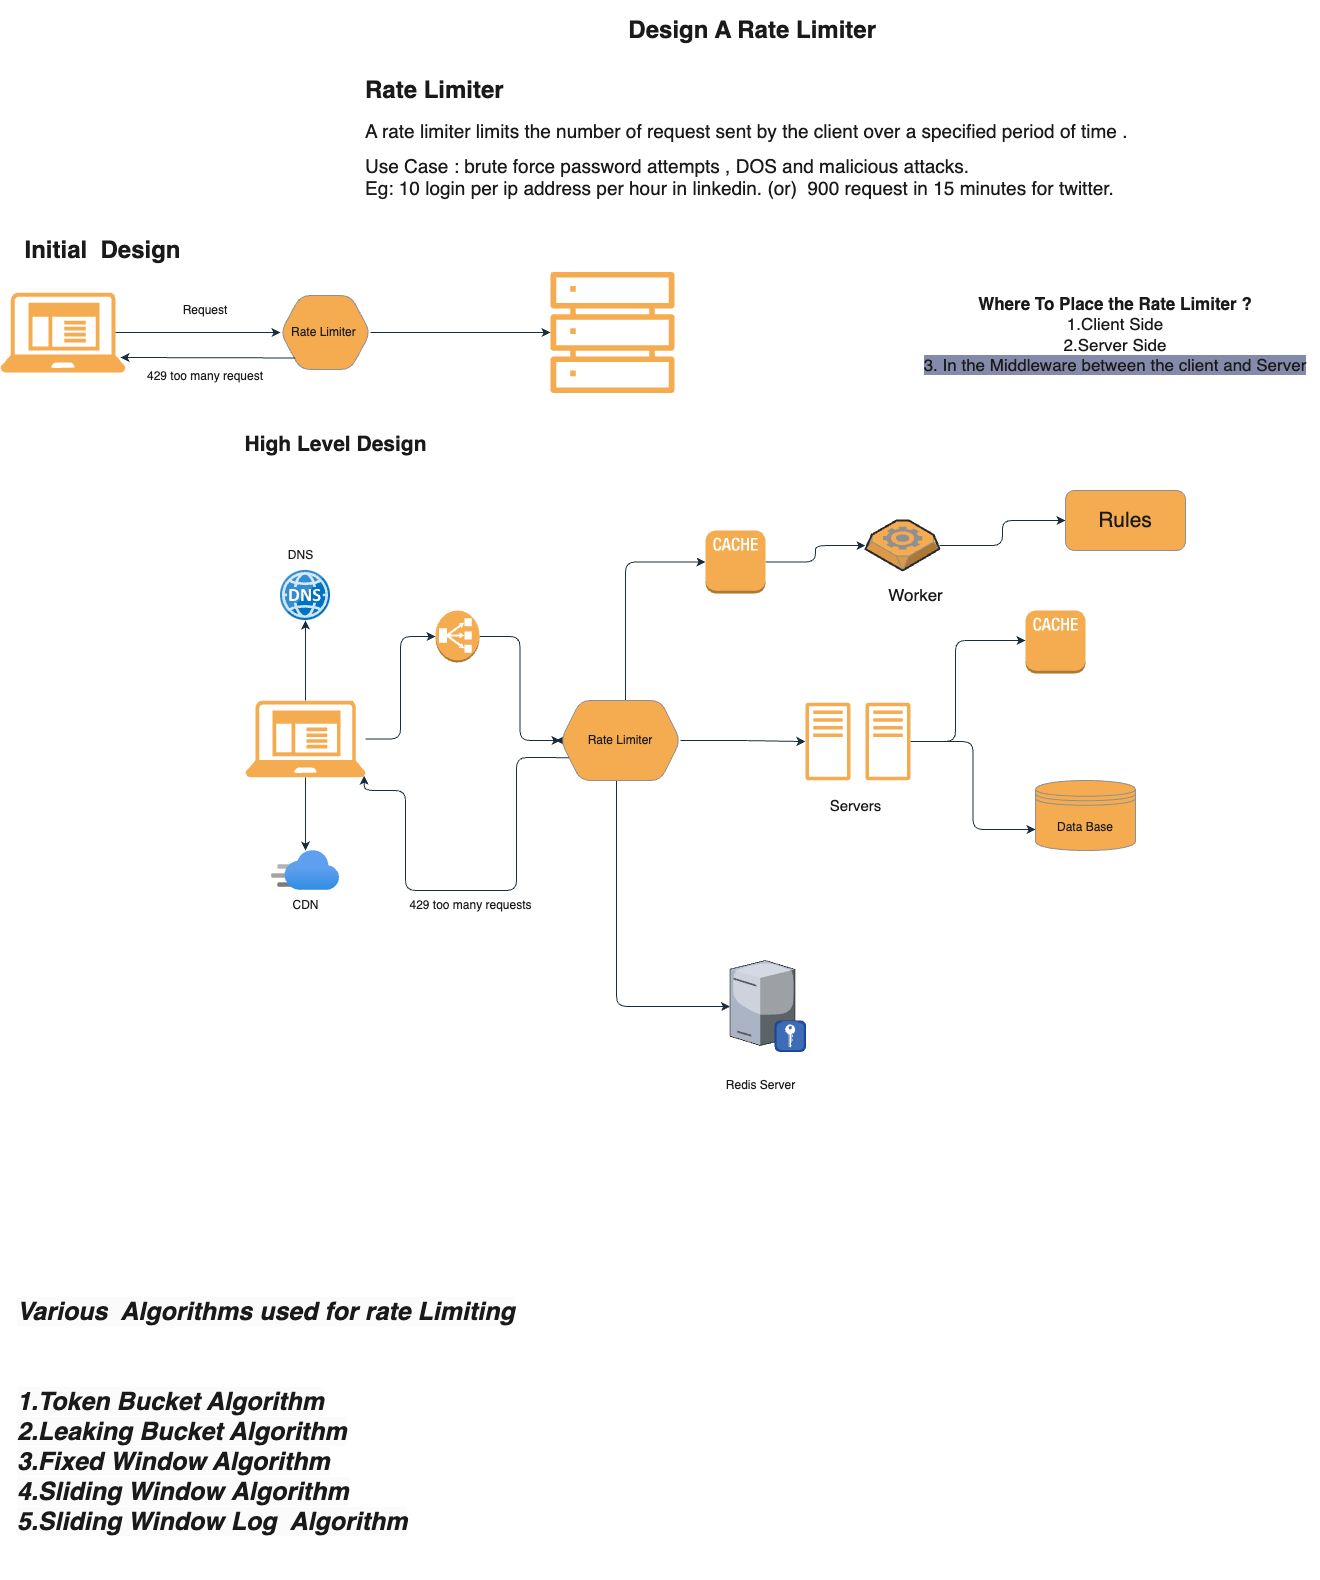

The diagram above was exported from draw.io. Its source (the exported page's mxGraphModel, read from the mxfile embedded in the PNG):
<mxGraphModel dx="1815" dy="3476" grid="1" gridSize="10" guides="1" tooltips="1" connect="1" arrows="1" fold="1" page="1" pageScale="1" pageWidth="1654" pageHeight="1169" math="0" shadow="0">
  <root>
    <mxCell id="0" />
    <mxCell id="1" parent="0" />
    <mxCell id="IXPgLk7oVeAehjJYyxOz-1" value="Design A Rate Limiter&amp;nbsp;" style="text;strokeColor=none;fillColor=none;html=1;fontSize=24;fontStyle=1;verticalAlign=middle;align=center;rounded=1;labelBackgroundColor=none;fontColor=#1A1A1A;" vertex="1" parent="1">
      <mxGeometry x="500" y="-2330" width="710" height="60" as="geometry" />
    </mxCell>
    <mxCell id="IXPgLk7oVeAehjJYyxOz-2" value="&lt;p style=&quot;line-height: 100%;&quot;&gt;&lt;/p&gt;&lt;h1&gt;&lt;span style=&quot;background-color: initial;&quot;&gt;&lt;span style=&quot;font-size: 24px;&quot;&gt;Rate Limiter&amp;nbsp;&lt;/span&gt;&lt;/span&gt;&lt;/h1&gt;&lt;h1 style=&quot;text-align: center; line-height: 110%; font-size: 19px;&quot;&gt;&lt;font style=&quot;font-size: 19px;&quot;&gt;&lt;span style=&quot;font-weight: 400;&quot;&gt;A rate limiter&amp;nbsp;limits&amp;nbsp;the number of request sent by the client over a specified period of time .&lt;/span&gt;&lt;/font&gt;&lt;/h1&gt;&lt;div&gt;&lt;font style=&quot;&quot;&gt;&lt;span style=&quot;font-size: 19px;&quot;&gt;Use Case : brute force password attempts&amp;nbsp;, DOS and malicious&amp;nbsp;attacks.&lt;/span&gt;&lt;/font&gt;&lt;/div&gt;&lt;div&gt;&lt;font style=&quot;&quot;&gt;&lt;span style=&quot;font-size: 19px;&quot;&gt;Eg: 10 login per ip address per hour in linkedin. (or)&amp;nbsp; 900 request in 15 minutes for twitter.&lt;/span&gt;&lt;/font&gt;&lt;/div&gt;&lt;div style=&quot;text-align: center; font-size: 19px; line-height: 110%;&quot;&gt;&lt;font style=&quot;font-size: 19px;&quot;&gt;&lt;span style=&quot;font-weight: 400;&quot;&gt;&lt;br&gt;&lt;/span&gt;&lt;/font&gt;&lt;/div&gt;&lt;div&gt;&lt;font size=&quot;1&quot;&gt;&lt;span style=&quot;font-weight: 400;&quot;&gt;&lt;br&gt;&lt;/span&gt;&lt;/font&gt;&lt;/div&gt;&lt;p&gt;&lt;/p&gt;" style="text;html=1;strokeColor=none;fillColor=none;spacing=5;spacingTop=-20;whiteSpace=wrap;overflow=hidden;rounded=1;labelBackgroundColor=none;fontColor=#1A1A1A;" vertex="1" parent="1">
      <mxGeometry x="460" y="-2260" width="790" height="150" as="geometry" />
    </mxCell>
    <mxCell id="IXPgLk7oVeAehjJYyxOz-3" value="" style="sketch=0;aspect=fixed;pointerEvents=1;shadow=0;dashed=0;html=1;strokeColor=none;labelPosition=center;verticalLabelPosition=bottom;verticalAlign=top;align=center;fillColor=#F5AB50;shape=mxgraph.mscae.enterprise.client_application;rounded=1;labelBackgroundColor=none;fontColor=#1A1A1A;" vertex="1" parent="1">
      <mxGeometry x="100" y="-2038" width="125.01" height="80" as="geometry" />
    </mxCell>
    <mxCell id="IXPgLk7oVeAehjJYyxOz-5" value="" style="sketch=0;outlineConnect=0;fontColor=#1A1A1A;fillColor=#F5AB50;strokeColor=none;dashed=0;verticalLabelPosition=bottom;verticalAlign=top;align=center;html=1;fontSize=12;fontStyle=0;aspect=fixed;pointerEvents=1;shape=mxgraph.aws4.servers;rounded=1;labelBackgroundColor=none;" vertex="1" parent="1">
      <mxGeometry x="650" y="-2060" width="124" height="124" as="geometry" />
    </mxCell>
    <mxCell id="IXPgLk7oVeAehjJYyxOz-9" value="Rate Limiter&amp;nbsp;" style="shape=hexagon;perimeter=hexagonPerimeter2;whiteSpace=wrap;html=1;fixedSize=1;rounded=1;labelBackgroundColor=none;fillColor=#F5AB50;strokeColor=#909090;fontColor=#1A1A1A;" vertex="1" parent="1">
      <mxGeometry x="380" y="-2035" width="90" height="74" as="geometry" />
    </mxCell>
    <mxCell id="IXPgLk7oVeAehjJYyxOz-11" value="Request" style="text;html=1;strokeColor=none;fillColor=none;align=center;verticalAlign=middle;whiteSpace=wrap;rounded=1;labelBackgroundColor=none;fontColor=#1A1A1A;" vertex="1" parent="1">
      <mxGeometry x="275" y="-2035" width="60" height="30" as="geometry" />
    </mxCell>
    <mxCell id="IXPgLk7oVeAehjJYyxOz-14" value="" style="endArrow=classic;html=1;rounded=1;exitX=1;exitY=0.5;exitDx=0;exitDy=0;labelBackgroundColor=none;strokeColor=#182E3E;fontColor=default;" edge="1" parent="1" source="IXPgLk7oVeAehjJYyxOz-9" target="IXPgLk7oVeAehjJYyxOz-5">
      <mxGeometry width="50" height="50" relative="1" as="geometry">
        <mxPoint x="460" y="-1933" as="sourcePoint" />
        <mxPoint x="510" y="-1983" as="targetPoint" />
      </mxGeometry>
    </mxCell>
    <mxCell id="IXPgLk7oVeAehjJYyxOz-15" value="" style="endArrow=classic;html=1;rounded=1;entryX=0;entryY=0.5;entryDx=0;entryDy=0;exitX=0.92;exitY=0.5;exitDx=0;exitDy=0;exitPerimeter=0;labelBackgroundColor=none;strokeColor=#182E3E;fontColor=default;" edge="1" parent="1" source="IXPgLk7oVeAehjJYyxOz-3" target="IXPgLk7oVeAehjJYyxOz-9">
      <mxGeometry width="50" height="50" relative="1" as="geometry">
        <mxPoint x="240" y="-1993" as="sourcePoint" />
        <mxPoint x="290" y="-2043" as="targetPoint" />
      </mxGeometry>
    </mxCell>
    <mxCell id="IXPgLk7oVeAehjJYyxOz-17" value="" style="endArrow=classic;html=1;rounded=1;exitX=0.163;exitY=0.844;exitDx=0;exitDy=0;exitPerimeter=0;labelBackgroundColor=none;strokeColor=#182E3E;fontColor=default;" edge="1" parent="1" source="IXPgLk7oVeAehjJYyxOz-9">
      <mxGeometry width="50" height="50" relative="1" as="geometry">
        <mxPoint x="330" y="-1973" as="sourcePoint" />
        <mxPoint x="220" y="-1973" as="targetPoint" />
      </mxGeometry>
    </mxCell>
    <mxCell id="IXPgLk7oVeAehjJYyxOz-20" value="429 too many request" style="text;html=1;strokeColor=none;fillColor=none;align=center;verticalAlign=middle;whiteSpace=wrap;rounded=1;labelBackgroundColor=none;fontColor=#1A1A1A;" vertex="1" parent="1">
      <mxGeometry x="235" y="-1969" width="140" height="30" as="geometry" />
    </mxCell>
    <mxCell id="IXPgLk7oVeAehjJYyxOz-22" value="Initial&amp;nbsp; Design" style="text;strokeColor=none;fillColor=none;html=1;fontSize=24;fontStyle=1;verticalAlign=middle;align=center;rounded=1;labelBackgroundColor=none;fontColor=#1A1A1A;" vertex="1" parent="1">
      <mxGeometry x="110" y="-2100" width="184.99" height="40" as="geometry" />
    </mxCell>
    <mxCell id="IXPgLk7oVeAehjJYyxOz-23" value="&lt;font style=&quot;font-size: 17px;&quot;&gt;&lt;b&gt;Where To Place the Rate Limiter ?&lt;br&gt;&lt;/b&gt;1.Client Side&lt;br&gt;2.Server Side&lt;br&gt;&lt;span style=&quot;background-color: rgb(131, 138, 170);&quot;&gt;3. In the Middleware between the client and Server&lt;/span&gt;&lt;/font&gt;" style="text;html=1;strokeColor=none;fillColor=none;align=center;verticalAlign=middle;whiteSpace=wrap;rounded=1;labelBackgroundColor=none;fontColor=#1A1A1A;" vertex="1" parent="1">
      <mxGeometry x="1010" y="-2056" width="410" height="120" as="geometry" />
    </mxCell>
    <mxCell id="IXPgLk7oVeAehjJYyxOz-38" style="edgeStyle=orthogonalEdgeStyle;rounded=1;orthogonalLoop=1;jettySize=auto;html=1;entryX=0;entryY=0.5;entryDx=0;entryDy=0;entryPerimeter=0;labelBackgroundColor=none;strokeColor=#182E3E;fontColor=default;" edge="1" parent="1" source="IXPgLk7oVeAehjJYyxOz-24" target="IXPgLk7oVeAehjJYyxOz-25">
      <mxGeometry relative="1" as="geometry" />
    </mxCell>
    <mxCell id="IXPgLk7oVeAehjJYyxOz-41" style="edgeStyle=orthogonalEdgeStyle;rounded=1;orthogonalLoop=1;jettySize=auto;html=1;labelBackgroundColor=none;strokeColor=#182E3E;fontColor=default;" edge="1" parent="1" source="IXPgLk7oVeAehjJYyxOz-24" target="IXPgLk7oVeAehjJYyxOz-39">
      <mxGeometry relative="1" as="geometry" />
    </mxCell>
    <mxCell id="IXPgLk7oVeAehjJYyxOz-42" style="edgeStyle=orthogonalEdgeStyle;rounded=1;orthogonalLoop=1;jettySize=auto;html=1;labelBackgroundColor=none;strokeColor=#182E3E;fontColor=default;" edge="1" parent="1" source="IXPgLk7oVeAehjJYyxOz-24" target="IXPgLk7oVeAehjJYyxOz-40">
      <mxGeometry relative="1" as="geometry" />
    </mxCell>
    <mxCell id="IXPgLk7oVeAehjJYyxOz-24" value="" style="sketch=0;aspect=fixed;pointerEvents=1;shadow=0;dashed=0;html=1;strokeColor=none;labelPosition=center;verticalLabelPosition=bottom;verticalAlign=top;align=center;fillColor=#F5AB50;shape=mxgraph.mscae.enterprise.client_application;rounded=1;labelBackgroundColor=none;fontColor=#1A1A1A;" vertex="1" parent="1">
      <mxGeometry x="345" y="-1630" width="120" height="76.79" as="geometry" />
    </mxCell>
    <mxCell id="IXPgLk7oVeAehjJYyxOz-36" style="edgeStyle=orthogonalEdgeStyle;rounded=1;orthogonalLoop=1;jettySize=auto;html=1;entryX=0;entryY=0.5;entryDx=0;entryDy=0;labelBackgroundColor=none;strokeColor=#182E3E;fontColor=default;" edge="1" parent="1" source="IXPgLk7oVeAehjJYyxOz-25" target="IXPgLk7oVeAehjJYyxOz-26">
      <mxGeometry relative="1" as="geometry" />
    </mxCell>
    <mxCell id="IXPgLk7oVeAehjJYyxOz-25" value="" style="outlineConnect=0;dashed=0;verticalLabelPosition=bottom;verticalAlign=top;align=center;html=1;shape=mxgraph.aws3.classic_load_balancer;fillColor=#F5AB50;rounded=1;strokeColor=#909090;fontColor=#1A1A1A;labelBackgroundColor=none;" vertex="1" parent="1">
      <mxGeometry x="535" y="-1720" width="44" height="52" as="geometry" />
    </mxCell>
    <mxCell id="IXPgLk7oVeAehjJYyxOz-35" style="edgeStyle=orthogonalEdgeStyle;rounded=1;orthogonalLoop=1;jettySize=auto;html=1;labelBackgroundColor=none;strokeColor=#182E3E;fontColor=default;" edge="1" parent="1" source="IXPgLk7oVeAehjJYyxOz-26" target="IXPgLk7oVeAehjJYyxOz-27">
      <mxGeometry relative="1" as="geometry" />
    </mxCell>
    <mxCell id="IXPgLk7oVeAehjJYyxOz-44" style="edgeStyle=orthogonalEdgeStyle;rounded=1;orthogonalLoop=1;jettySize=auto;html=1;exitX=0;exitY=0.5;exitDx=0;exitDy=0;labelBackgroundColor=none;strokeColor=#182E3E;fontColor=default;" edge="1" parent="1" source="IXPgLk7oVeAehjJYyxOz-26">
      <mxGeometry relative="1" as="geometry">
        <mxPoint x="655" y="-1590" as="targetPoint" />
      </mxGeometry>
    </mxCell>
    <mxCell id="IXPgLk7oVeAehjJYyxOz-47" style="edgeStyle=orthogonalEdgeStyle;rounded=1;orthogonalLoop=1;jettySize=auto;html=1;exitX=0;exitY=0.75;exitDx=0;exitDy=0;entryX=0.99;entryY=0.98;entryDx=0;entryDy=0;entryPerimeter=0;labelBackgroundColor=none;strokeColor=#182E3E;fontColor=default;" edge="1" parent="1" source="IXPgLk7oVeAehjJYyxOz-26" target="IXPgLk7oVeAehjJYyxOz-24">
      <mxGeometry relative="1" as="geometry">
        <mxPoint x="615" y="-1410" as="targetPoint" />
        <Array as="points">
          <mxPoint x="616" y="-1573" />
          <mxPoint x="616" y="-1440" />
          <mxPoint x="505" y="-1440" />
          <mxPoint x="505" y="-1540" />
          <mxPoint x="464" y="-1540" />
        </Array>
      </mxGeometry>
    </mxCell>
    <mxCell id="IXPgLk7oVeAehjJYyxOz-50" style="edgeStyle=orthogonalEdgeStyle;rounded=1;orthogonalLoop=1;jettySize=auto;html=1;labelBackgroundColor=none;strokeColor=#182E3E;fontColor=default;" edge="1" parent="1" source="IXPgLk7oVeAehjJYyxOz-26" target="IXPgLk7oVeAehjJYyxOz-49">
      <mxGeometry relative="1" as="geometry">
        <mxPoint x="715" y="-1290" as="targetPoint" />
        <Array as="points">
          <mxPoint x="716" y="-1324" />
        </Array>
      </mxGeometry>
    </mxCell>
    <mxCell id="IXPgLk7oVeAehjJYyxOz-58" style="edgeStyle=orthogonalEdgeStyle;rounded=1;orthogonalLoop=1;jettySize=auto;html=1;entryX=0;entryY=0.5;entryDx=0;entryDy=0;entryPerimeter=0;labelBackgroundColor=none;strokeColor=#182E3E;fontColor=default;" edge="1" parent="1" source="IXPgLk7oVeAehjJYyxOz-26" target="IXPgLk7oVeAehjJYyxOz-55">
      <mxGeometry relative="1" as="geometry">
        <mxPoint x="735" y="-1770" as="targetPoint" />
        <Array as="points">
          <mxPoint x="725" y="-1768" />
        </Array>
      </mxGeometry>
    </mxCell>
    <mxCell id="IXPgLk7oVeAehjJYyxOz-26" value="Rate Limiter" style="shape=hexagon;perimeter=hexagonPerimeter2;whiteSpace=wrap;html=1;fixedSize=1;rounded=1;labelBackgroundColor=none;fillColor=#F5AB50;strokeColor=#909090;fontColor=#1A1A1A;" vertex="1" parent="1">
      <mxGeometry x="660" y="-1630" width="120" height="80" as="geometry" />
    </mxCell>
    <mxCell id="IXPgLk7oVeAehjJYyxOz-27" value="" style="sketch=0;outlineConnect=0;fontColor=#1A1A1A;fillColor=#F5AB50;strokeColor=none;dashed=0;verticalLabelPosition=bottom;verticalAlign=top;align=center;html=1;fontSize=12;fontStyle=0;aspect=fixed;pointerEvents=1;shape=mxgraph.aws4.traditional_server;rounded=1;labelBackgroundColor=none;" vertex="1" parent="1">
      <mxGeometry x="905" y="-1628" width="45" height="78" as="geometry" />
    </mxCell>
    <mxCell id="IXPgLk7oVeAehjJYyxOz-33" style="edgeStyle=orthogonalEdgeStyle;rounded=1;orthogonalLoop=1;jettySize=auto;html=1;entryX=0;entryY=0.5;entryDx=0;entryDy=0;labelBackgroundColor=none;strokeColor=#182E3E;fontColor=default;" edge="1" parent="1" source="IXPgLk7oVeAehjJYyxOz-28">
      <mxGeometry relative="1" as="geometry">
        <mxPoint x="1125" y="-1690" as="targetPoint" />
        <Array as="points">
          <mxPoint x="1055" y="-1589" />
          <mxPoint x="1055" y="-1690" />
        </Array>
      </mxGeometry>
    </mxCell>
    <mxCell id="IXPgLk7oVeAehjJYyxOz-34" style="edgeStyle=orthogonalEdgeStyle;rounded=1;orthogonalLoop=1;jettySize=auto;html=1;entryX=0;entryY=0.7;entryDx=0;entryDy=0;labelBackgroundColor=none;strokeColor=#182E3E;fontColor=default;" edge="1" parent="1" source="IXPgLk7oVeAehjJYyxOz-28" target="IXPgLk7oVeAehjJYyxOz-29">
      <mxGeometry relative="1" as="geometry" />
    </mxCell>
    <mxCell id="IXPgLk7oVeAehjJYyxOz-28" value="" style="sketch=0;outlineConnect=0;fontColor=#1A1A1A;fillColor=#F5AB50;strokeColor=none;dashed=0;verticalLabelPosition=bottom;verticalAlign=top;align=center;html=1;fontSize=12;fontStyle=0;aspect=fixed;pointerEvents=1;shape=mxgraph.aws4.traditional_server;rounded=1;labelBackgroundColor=none;" vertex="1" parent="1">
      <mxGeometry x="965" y="-1628" width="45" height="78" as="geometry" />
    </mxCell>
    <mxCell id="IXPgLk7oVeAehjJYyxOz-29" value="Data Base" style="shape=datastore;whiteSpace=wrap;html=1;rounded=1;labelBackgroundColor=none;fillColor=#F5AB50;strokeColor=#909090;fontColor=#1A1A1A;" vertex="1" parent="1">
      <mxGeometry x="1135" y="-1550" width="100" height="70" as="geometry" />
    </mxCell>
    <mxCell id="IXPgLk7oVeAehjJYyxOz-39" value="" style="image;sketch=0;aspect=fixed;html=1;points=[];align=center;fontSize=12;image=img/lib/mscae/DNS.svg;rounded=1;labelBackgroundColor=none;fillColor=#F5AB50;strokeColor=#909090;fontColor=#1A1A1A;" vertex="1" parent="1">
      <mxGeometry x="380" y="-1760" width="50" height="50" as="geometry" />
    </mxCell>
    <mxCell id="IXPgLk7oVeAehjJYyxOz-40" value="" style="image;aspect=fixed;html=1;points=[];align=center;fontSize=12;image=img/lib/azure2/app_services/CDN_Profiles.svg;rounded=1;labelBackgroundColor=none;fillColor=#F5AB50;strokeColor=#909090;fontColor=#1A1A1A;" vertex="1" parent="1">
      <mxGeometry x="371" y="-1480" width="68" height="40" as="geometry" />
    </mxCell>
    <mxCell id="IXPgLk7oVeAehjJYyxOz-43" value="&lt;font style=&quot;font-size: 15px;&quot;&gt;Servers&lt;/font&gt;" style="text;html=1;align=center;verticalAlign=middle;resizable=0;points=[];autosize=1;strokeColor=none;fillColor=none;rounded=1;labelBackgroundColor=none;fontColor=#1A1A1A;" vertex="1" parent="1">
      <mxGeometry x="915" y="-1540" width="80" height="30" as="geometry" />
    </mxCell>
    <mxCell id="IXPgLk7oVeAehjJYyxOz-48" value="429 too many requests" style="text;html=1;align=center;verticalAlign=middle;resizable=0;points=[];autosize=1;strokeColor=none;fillColor=none;rounded=1;labelBackgroundColor=none;fontColor=#1A1A1A;" vertex="1" parent="1">
      <mxGeometry x="495" y="-1440" width="150" height="30" as="geometry" />
    </mxCell>
    <mxCell id="IXPgLk7oVeAehjJYyxOz-49" value="" style="verticalLabelPosition=bottom;sketch=0;aspect=fixed;html=1;verticalAlign=top;strokeColor=none;align=center;outlineConnect=0;shape=mxgraph.citrix.radius_server;rounded=1;labelBackgroundColor=none;fillColor=#F5AB50;fontColor=#1A1A1A;" vertex="1" parent="1">
      <mxGeometry x="829.5" y="-1370" width="75.5" height="91" as="geometry" />
    </mxCell>
    <mxCell id="IXPgLk7oVeAehjJYyxOz-52" value="Redis Server" style="text;html=1;align=center;verticalAlign=middle;resizable=0;points=[];autosize=1;strokeColor=none;fillColor=none;rounded=1;labelBackgroundColor=none;fontColor=#1A1A1A;" vertex="1" parent="1">
      <mxGeometry x="815" y="-1260" width="90" height="30" as="geometry" />
    </mxCell>
    <mxCell id="IXPgLk7oVeAehjJYyxOz-53" value="" style="outlineConnect=0;dashed=0;verticalLabelPosition=bottom;verticalAlign=top;align=center;html=1;shape=mxgraph.aws3.cache_node;fillColor=#F5AB50;rounded=1;labelBackgroundColor=none;strokeColor=#909090;fontColor=#1A1A1A;" vertex="1" parent="1">
      <mxGeometry x="1125" y="-1720" width="60" height="63" as="geometry" />
    </mxCell>
    <mxCell id="IXPgLk7oVeAehjJYyxOz-61" style="edgeStyle=orthogonalEdgeStyle;rounded=1;orthogonalLoop=1;jettySize=auto;html=1;entryX=0;entryY=0.5;entryDx=0;entryDy=0;labelBackgroundColor=none;strokeColor=#182E3E;fontColor=default;" edge="1" parent="1" source="IXPgLk7oVeAehjJYyxOz-54" target="IXPgLk7oVeAehjJYyxOz-56">
      <mxGeometry relative="1" as="geometry" />
    </mxCell>
    <mxCell id="IXPgLk7oVeAehjJYyxOz-54" value="" style="verticalLabelPosition=bottom;html=1;verticalAlign=top;strokeWidth=1;align=center;outlineConnect=0;dashed=0;outlineConnect=0;shape=mxgraph.aws3d.worker;fillColor=#F5AB50;strokeColor=#909090;aspect=fixed;rounded=1;labelBackgroundColor=none;fontColor=#1A1A1A;" vertex="1" parent="1">
      <mxGeometry x="965" y="-1810" width="74" height="50" as="geometry" />
    </mxCell>
    <mxCell id="IXPgLk7oVeAehjJYyxOz-59" style="edgeStyle=orthogonalEdgeStyle;rounded=1;orthogonalLoop=1;jettySize=auto;html=1;labelBackgroundColor=none;strokeColor=#182E3E;fontColor=default;" edge="1" parent="1" source="IXPgLk7oVeAehjJYyxOz-55" target="IXPgLk7oVeAehjJYyxOz-54">
      <mxGeometry relative="1" as="geometry" />
    </mxCell>
    <mxCell id="IXPgLk7oVeAehjJYyxOz-55" value="" style="outlineConnect=0;dashed=0;verticalLabelPosition=bottom;verticalAlign=top;align=center;html=1;shape=mxgraph.aws3.cache_node;fillColor=#F5AB50;rounded=1;labelBackgroundColor=none;strokeColor=#909090;fontColor=#1A1A1A;" vertex="1" parent="1">
      <mxGeometry x="805" y="-1800" width="60" height="63" as="geometry" />
    </mxCell>
    <mxCell id="IXPgLk7oVeAehjJYyxOz-56" value="&lt;font style=&quot;font-size: 21px;&quot;&gt;Rules&lt;/font&gt;" style="rounded=1;whiteSpace=wrap;html=1;labelBackgroundColor=none;fillColor=#F5AB50;strokeColor=#909090;fontColor=#1A1A1A;" vertex="1" parent="1">
      <mxGeometry x="1165" y="-1840" width="120" height="60" as="geometry" />
    </mxCell>
    <mxCell id="IXPgLk7oVeAehjJYyxOz-57" value="&lt;font style=&quot;font-size: 17px;&quot;&gt;Worker&lt;/font&gt;" style="text;html=1;align=center;verticalAlign=middle;resizable=0;points=[];autosize=1;strokeColor=none;fillColor=none;rounded=1;labelBackgroundColor=none;fontColor=#1A1A1A;" vertex="1" parent="1">
      <mxGeometry x="975" y="-1750" width="80" height="30" as="geometry" />
    </mxCell>
    <mxCell id="IXPgLk7oVeAehjJYyxOz-65" value="CDN" style="text;html=1;align=center;verticalAlign=middle;resizable=0;points=[];autosize=1;strokeColor=none;fillColor=none;rounded=1;labelBackgroundColor=none;fontColor=#1A1A1A;" vertex="1" parent="1">
      <mxGeometry x="380" y="-1440" width="50" height="30" as="geometry" />
    </mxCell>
    <mxCell id="IXPgLk7oVeAehjJYyxOz-66" value="DNS" style="text;html=1;align=center;verticalAlign=middle;resizable=0;points=[];autosize=1;strokeColor=none;fillColor=none;rounded=1;labelBackgroundColor=none;fontColor=#1A1A1A;" vertex="1" parent="1">
      <mxGeometry x="375" y="-1790" width="50" height="30" as="geometry" />
    </mxCell>
    <mxCell id="IXPgLk7oVeAehjJYyxOz-67" value="&lt;font size=&quot;1&quot; style=&quot;&quot;&gt;&lt;b style=&quot;font-size: 21px;&quot;&gt;High Level Design&lt;/b&gt;&lt;/font&gt;" style="text;html=1;align=center;verticalAlign=middle;resizable=0;points=[];autosize=1;strokeColor=none;fillColor=none;fontColor=#1A1A1A;" vertex="1" parent="1">
      <mxGeometry x="330" y="-1906" width="210" height="40" as="geometry" />
    </mxCell>
    <mxCell id="IXPgLk7oVeAehjJYyxOz-94" value="&lt;b style=&quot;border-color: var(--border-color); color: rgb(26, 26, 26); font-family: Helvetica; font-variant-ligatures: normal; font-variant-caps: normal; letter-spacing: normal; orphans: 2; text-align: center; text-indent: 0px; text-transform: none; widows: 2; word-spacing: 0px; -webkit-text-stroke-width: 0px; background-color: rgb(251, 251, 251); text-decoration-thickness: initial; text-decoration-style: initial; text-decoration-color: initial; font-size: 25px;&quot;&gt;&lt;i&gt;Various&amp;nbsp; Algorithms used for rate Limiting&lt;br style=&quot;border-color: var(--border-color);&quot;&gt;&lt;br&gt;&lt;br&gt;1.Token Bucket Algorithm&lt;br style=&quot;border-color: var(--border-color);&quot;&gt;2.Leaking Bucket Algorithm&lt;br style=&quot;border-color: var(--border-color);&quot;&gt;3.Fixed Window Algorithm&lt;br style=&quot;border-color: var(--border-color);&quot;&gt;4.Sliding Window&amp;nbsp;Algorithm&lt;br style=&quot;border-color: var(--border-color);&quot;&gt;5.Sliding Window Log&amp;nbsp; Algorithm&lt;br&gt;&lt;br&gt;&lt;/i&gt;&lt;/b&gt;" style="text;whiteSpace=wrap;html=1;fontColor=#1A1A1A;" vertex="1" parent="1">
      <mxGeometry x="115" y="-1040" width="625" height="290" as="geometry" />
    </mxCell>
  </root>
</mxGraphModel>